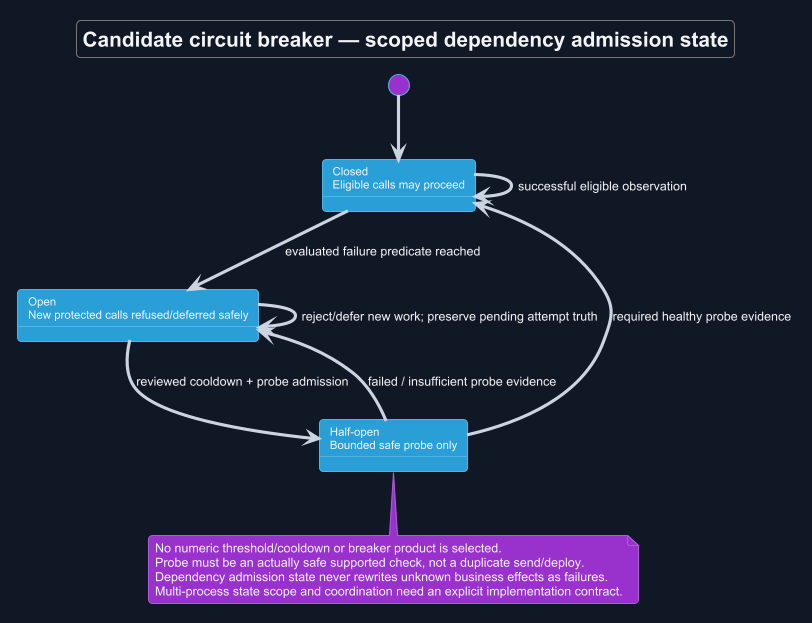

The diagram above was rendered by PlantUML. Its source (embedded in the PNG):
@startuml
!theme cyborg
skinparam backgroundColor #111827
skinparam defaultFontColor #F3F4F6
skinparam ArrowColor #CBD5E1
title Candidate circuit breaker — scoped dependency admission state
skinparam backgroundColor #111827
skinparam shadowing false
skinparam defaultFontName Arial

state "Closed\nEligible calls may proceed" as C
state "Open\nNew protected calls refused/deferred safely" as O
state "Half-open\nBounded safe probe only" as H
[*] --> C
C --> C : successful eligible observation
C --> O : evaluated failure predicate reached
O --> O : reject/defer new work; preserve pending attempt truth
O --> H : reviewed cooldown + probe admission
H --> C : required healthy probe evidence
H --> O : failed / insufficient probe evidence
note bottom of H
 No numeric threshold/cooldown or breaker product is selected.
 Probe must be an actually safe supported check, not a duplicate send/deploy.
 Dependency admission state never rewrites unknown business effects as failures.
 Multi-process state scope and coordination need an explicit implementation contract.
end note
@enduml